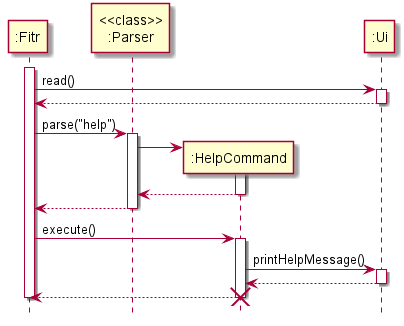

The diagram above was rendered by PlantUML. Its source (embedded in the PNG):
@startuml
participant ":Fitr"
participant "<<class>>\n:Parser"
participant ":HelpCommand"

activate ":Fitr"
":Fitr" -> ":Ui" : read()
activate ":Ui"
":Fitr" <-- ":Ui"
deactivate ":Ui"

":Fitr" -> "<<class>>\n:Parser" : parse("help")
activate "<<class>>\n:Parser"
create ":HelpCommand"
"<<class>>\n:Parser" -> ":HelpCommand" ++
return
":Fitr" <-- "<<class>>\n:Parser"
deactivate "<<class>>\n:Parser"


":Fitr" -> ":HelpCommand" : execute()
activate ":HelpCommand"
":HelpCommand" -> ":Ui" : printHelpMessage()
activate ":Ui"
return
return
destroy ":HelpCommand"
deactivate ":Fitr"

hide footbox
@enduml